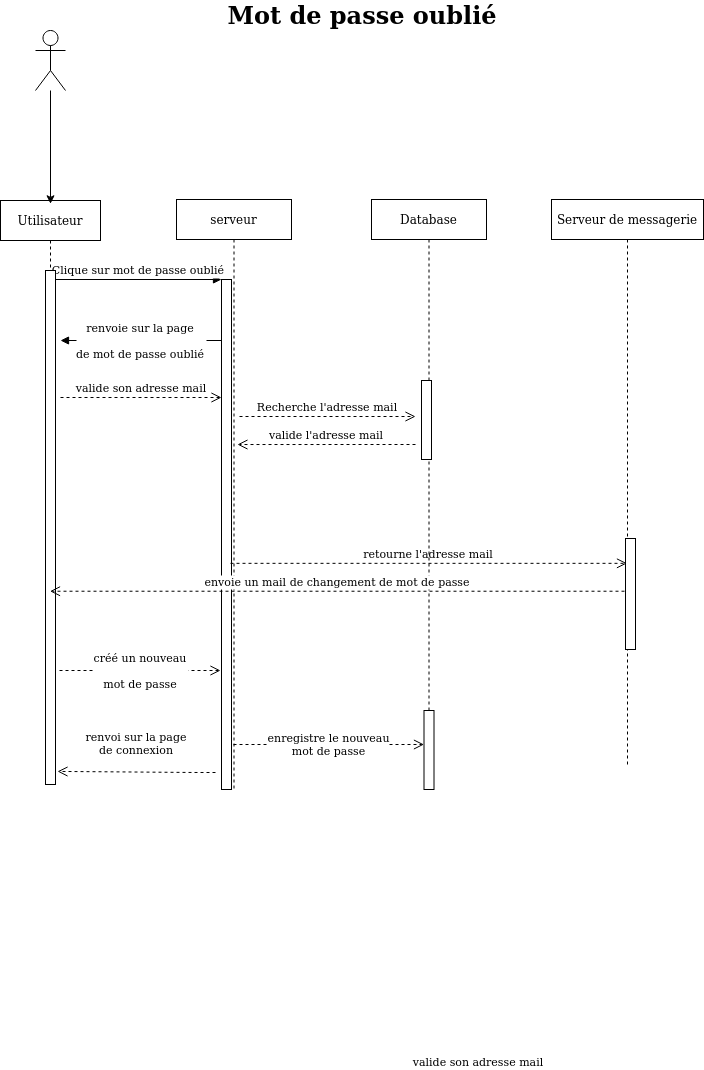

The diagram above was exported from draw.io. Its source (the exported page's mxGraphModel, read from the mxfile embedded in the PNG):
<mxGraphModel dx="1354" dy="764" grid="1" gridSize="10" guides="1" tooltips="1" connect="1" arrows="1" fold="1" page="1" pageScale="1" pageWidth="850" pageHeight="1100" math="0" shadow="0">
  <root>
    <mxCell id="0" />
    <mxCell id="1" parent="0" />
    <mxCell id="3nuBFxr9cyL0pnOWT2aG-1" value="Utilisateur" style="shape=umlLifeline;perimeter=lifelinePerimeter;container=0;collapsible=0;recursiveResize=0;rounded=0;shadow=0;strokeWidth=1;" parent="1" vertex="1">
      <mxGeometry x="125" y="226" width="100" height="470" as="geometry" />
    </mxCell>
    <mxCell id="3nuBFxr9cyL0pnOWT2aG-5" value="serveur" style="shape=umlLifeline;perimeter=lifelinePerimeter;container=1;collapsible=0;recursiveResize=0;rounded=0;shadow=0;strokeWidth=1;" parent="1" vertex="1">
      <mxGeometry x="301" y="225" width="115" height="590" as="geometry" />
    </mxCell>
    <mxCell id="3nuBFxr9cyL0pnOWT2aG-6" value="" style="points=[];perimeter=orthogonalPerimeter;rounded=0;shadow=0;strokeWidth=1;" parent="3nuBFxr9cyL0pnOWT2aG-5" vertex="1">
      <mxGeometry x="45" y="80" width="10" height="510" as="geometry" />
    </mxCell>
    <mxCell id="3nuBFxr9cyL0pnOWT2aG-7" value="retourne l'adresse mail" style="verticalAlign=bottom;endArrow=open;dashed=1;endSize=8;exitX=0.9;exitY=0.684;shadow=0;strokeWidth=1;exitDx=0;exitDy=0;exitPerimeter=0;" parent="1" edge="1">
      <mxGeometry relative="1" as="geometry">
        <mxPoint x="751.5" y="588.8400000000001" as="targetPoint" />
        <mxPoint x="355" y="588.8400000000001" as="sourcePoint" />
      </mxGeometry>
    </mxCell>
    <mxCell id="3nuBFxr9cyL0pnOWT2aG-8" value="Clique sur mot de passe oublié" style="verticalAlign=bottom;endArrow=block;entryX=0;entryY=0;shadow=0;strokeWidth=1;" parent="1" source="3nuBFxr9cyL0pnOWT2aG-2" target="3nuBFxr9cyL0pnOWT2aG-6" edge="1">
      <mxGeometry relative="1" as="geometry">
        <mxPoint x="280" y="306" as="sourcePoint" />
      </mxGeometry>
    </mxCell>
    <mxCell id="3nuBFxr9cyL0pnOWT2aG-9" value="renvoie sur la page &#10;&#10;de mot de passe oublié" style="verticalAlign=middle;endArrow=block;entryX=1;entryY=0;shadow=0;strokeWidth=1;" parent="1" edge="1">
      <mxGeometry relative="1" as="geometry">
        <mxPoint x="346" y="366" as="sourcePoint" />
        <mxPoint x="185" y="366" as="targetPoint" />
      </mxGeometry>
    </mxCell>
    <mxCell id="3nuBFxr9cyL0pnOWT2aG-10" value="valide son adresse mail" style="verticalAlign=bottom;endArrow=open;dashed=1;endSize=8;exitX=1;exitY=0.95;shadow=0;strokeWidth=1;" parent="1" edge="1">
      <mxGeometry relative="1" as="geometry">
        <mxPoint x="346" y="423" as="targetPoint" />
        <mxPoint x="185" y="423" as="sourcePoint" />
      </mxGeometry>
    </mxCell>
    <mxCell id="3nuBFxr9cyL0pnOWT2aG-2" value="" style="points=[];perimeter=orthogonalPerimeter;rounded=0;shadow=0;strokeWidth=1;" parent="1" vertex="1">
      <mxGeometry x="170" y="296" width="10" height="514" as="geometry" />
    </mxCell>
    <mxCell id="fqRoKzvCd7RmnKpxdlnC-3" value="" style="edgeStyle=orthogonalEdgeStyle;rounded=0;orthogonalLoop=1;jettySize=auto;html=1;entryX=0.5;entryY=0.007;entryDx=0;entryDy=0;entryPerimeter=0;" edge="1" parent="1" source="fqRoKzvCd7RmnKpxdlnC-1" target="3nuBFxr9cyL0pnOWT2aG-1">
      <mxGeometry relative="1" as="geometry">
        <mxPoint x="175" y="206" as="targetPoint" />
      </mxGeometry>
    </mxCell>
    <mxCell id="fqRoKzvCd7RmnKpxdlnC-1" value="" style="shape=umlActor;verticalLabelPosition=bottom;verticalAlign=top;html=1;outlineConnect=0;" vertex="1" parent="1">
      <mxGeometry x="160" y="56" width="30" height="60" as="geometry" />
    </mxCell>
    <mxCell id="fqRoKzvCd7RmnKpxdlnC-4" value="Serveur de messagerie" style="shape=umlLifeline;perimeter=lifelinePerimeter;container=1;collapsible=0;recursiveResize=0;rounded=0;shadow=0;strokeWidth=1;" vertex="1" parent="1">
      <mxGeometry x="676" y="225" width="152" height="565" as="geometry" />
    </mxCell>
    <mxCell id="fqRoKzvCd7RmnKpxdlnC-5" value="" style="points=[];perimeter=orthogonalPerimeter;rounded=0;shadow=0;strokeWidth=1;" vertex="1" parent="fqRoKzvCd7RmnKpxdlnC-4">
      <mxGeometry x="74" y="339" width="10" height="111" as="geometry" />
    </mxCell>
    <mxCell id="fqRoKzvCd7RmnKpxdlnC-6" value="Database" style="shape=umlLifeline;perimeter=lifelinePerimeter;container=1;collapsible=0;recursiveResize=0;rounded=0;shadow=0;strokeWidth=1;" vertex="1" parent="1">
      <mxGeometry x="496" y="225" width="115" height="590" as="geometry" />
    </mxCell>
    <mxCell id="fqRoKzvCd7RmnKpxdlnC-7" value="" style="points=[];perimeter=orthogonalPerimeter;rounded=0;shadow=0;strokeWidth=1;" vertex="1" parent="fqRoKzvCd7RmnKpxdlnC-6">
      <mxGeometry x="50" y="181" width="10" height="79" as="geometry" />
    </mxCell>
    <mxCell id="fqRoKzvCd7RmnKpxdlnC-12" value="" style="points=[];perimeter=orthogonalPerimeter;rounded=0;shadow=0;strokeWidth=1;" vertex="1" parent="fqRoKzvCd7RmnKpxdlnC-6">
      <mxGeometry x="52.5" y="511" width="10" height="79" as="geometry" />
    </mxCell>
    <mxCell id="fqRoKzvCd7RmnKpxdlnC-8" value="Recherche l'adresse mail" style="verticalAlign=bottom;endArrow=open;dashed=1;endSize=8;exitX=1;exitY=0.95;shadow=0;strokeWidth=1;" edge="1" parent="1">
      <mxGeometry relative="1" as="geometry">
        <mxPoint x="540" y="442" as="targetPoint" />
        <mxPoint x="364" y="442" as="sourcePoint" />
      </mxGeometry>
    </mxCell>
    <mxCell id="fqRoKzvCd7RmnKpxdlnC-9" value="valide l'adresse mail" style="verticalAlign=bottom;endArrow=open;dashed=1;endSize=8;shadow=0;strokeWidth=1;entryX=0.53;entryY=0.449;entryDx=0;entryDy=0;entryPerimeter=0;" edge="1" parent="1">
      <mxGeometry relative="1" as="geometry">
        <mxPoint x="361.95000000000005" y="470.03" as="targetPoint" />
        <mxPoint x="540" y="470" as="sourcePoint" />
      </mxGeometry>
    </mxCell>
    <mxCell id="fqRoKzvCd7RmnKpxdlnC-10" value="envoie un mail de changement de mot de passe" style="verticalAlign=bottom;endArrow=open;dashed=1;endSize=8;exitX=-0.1;exitY=0.475;shadow=0;strokeWidth=1;exitDx=0;exitDy=0;exitPerimeter=0;" edge="1" parent="1" source="fqRoKzvCd7RmnKpxdlnC-5" target="3nuBFxr9cyL0pnOWT2aG-1">
      <mxGeometry relative="1" as="geometry">
        <mxPoint x="761.5" y="609.4999999999998" as="targetPoint" />
        <mxPoint x="356" y="609.4999999999998" as="sourcePoint" />
      </mxGeometry>
    </mxCell>
    <mxCell id="fqRoKzvCd7RmnKpxdlnC-11" value="créé un nouveau &#10;&#10;mot de passe" style="verticalAlign=middle;endArrow=open;dashed=1;endSize=8;exitX=1;exitY=0.95;shadow=0;strokeWidth=1;spacing=2;" edge="1" parent="1">
      <mxGeometry relative="1" as="geometry">
        <mxPoint x="345" y="696" as="targetPoint" />
        <mxPoint x="184" y="696" as="sourcePoint" />
      </mxGeometry>
    </mxCell>
    <mxCell id="fqRoKzvCd7RmnKpxdlnC-15" value="valide son adresse mail" style="verticalAlign=bottom;endArrow=open;dashed=1;endSize=8;shadow=0;strokeWidth=1;" edge="1" parent="1" source="3nuBFxr9cyL0pnOWT2aG-5" target="fqRoKzvCd7RmnKpxdlnC-12">
      <mxGeometry x="1" y="-331" relative="1" as="geometry">
        <mxPoint x="356" y="433" as="targetPoint" />
        <mxPoint x="195" y="433" as="sourcePoint" />
        <Array as="points">
          <mxPoint x="420" y="770" />
        </Array>
        <mxPoint x="54" y="-4" as="offset" />
      </mxGeometry>
    </mxCell>
    <mxCell id="fqRoKzvCd7RmnKpxdlnC-16" value="&lt;div&gt;enregistre le nouveau &lt;br&gt;&lt;/div&gt;&lt;div&gt;mot de passe&lt;/div&gt;" style="edgeLabel;html=1;align=center;verticalAlign=middle;resizable=0;points=[];" vertex="1" connectable="0" parent="fqRoKzvCd7RmnKpxdlnC-15">
      <mxGeometry x="-0.0131" y="1" relative="1" as="geometry">
        <mxPoint as="offset" />
      </mxGeometry>
    </mxCell>
    <mxCell id="fqRoKzvCd7RmnKpxdlnC-17" value="renvoi sur la page&#10;de connexion&#10;" style="verticalAlign=bottom;endArrow=open;dashed=1;endSize=8;shadow=0;strokeWidth=1;entryX=1.2;entryY=0.959;entryDx=0;entryDy=0;entryPerimeter=0;" edge="1" parent="1">
      <mxGeometry relative="1" as="geometry">
        <mxPoint x="182" y="796.9259999999999" as="targetPoint" />
        <mxPoint x="340" y="798" as="sourcePoint" />
        <Array as="points">
          <mxPoint x="320" y="798" />
        </Array>
      </mxGeometry>
    </mxCell>
    <mxCell id="fqRoKzvCd7RmnKpxdlnC-18" value="Mot de passe oublié" style="text;html=1;strokeColor=none;fillColor=none;align=center;verticalAlign=middle;whiteSpace=wrap;rounded=0;fontStyle=1;fontSize=24;" vertex="1" parent="1">
      <mxGeometry x="320" y="26" width="334" height="30" as="geometry" />
    </mxCell>
  </root>
</mxGraphModel>